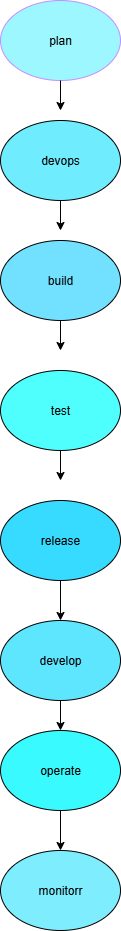

The diagram above was exported from draw.io. Its source (the exported page's mxGraphModel, read from the mxfile embedded in the PNG):
<mxGraphModel dx="1042" dy="562" grid="1" gridSize="10" guides="1" tooltips="1" connect="1" arrows="1" fold="1" page="1" pageScale="1" pageWidth="827" pageHeight="1169" math="0" shadow="0">
  <root>
    <mxCell id="0" />
    <mxCell id="1" parent="0" />
    <mxCell id="Y1D-bbBgXhOpsKRGu0KV-3" value="plan" style="ellipse;whiteSpace=wrap;html=1;strokeColor=#C090FF;fillColor=#9DF7FF;" vertex="1" parent="1">
      <mxGeometry x="320" y="170" width="120" height="80" as="geometry" />
    </mxCell>
    <mxCell id="Y1D-bbBgXhOpsKRGu0KV-4" value="devops" style="ellipse;whiteSpace=wrap;html=1;fillColor=#70ECFF;" vertex="1" parent="1">
      <mxGeometry x="320" y="290" width="120" height="80" as="geometry" />
    </mxCell>
    <mxCell id="Y1D-bbBgXhOpsKRGu0KV-5" value="build" style="ellipse;whiteSpace=wrap;html=1;fillColor=#72E1FF;" vertex="1" parent="1">
      <mxGeometry x="320" y="410" width="120" height="80" as="geometry" />
    </mxCell>
    <mxCell id="Y1D-bbBgXhOpsKRGu0KV-6" value="test" style="ellipse;whiteSpace=wrap;html=1;fillColor=#4FFFFD;" vertex="1" parent="1">
      <mxGeometry x="320" y="540" width="120" height="80" as="geometry" />
    </mxCell>
    <mxCell id="Y1D-bbBgXhOpsKRGu0KV-7" value="release" style="ellipse;whiteSpace=wrap;html=1;fillColor=#37DBFF;" vertex="1" parent="1">
      <mxGeometry x="320" y="670" width="120" height="80" as="geometry" />
    </mxCell>
    <mxCell id="Y1D-bbBgXhOpsKRGu0KV-8" value="develop" style="ellipse;whiteSpace=wrap;html=1;fillColor=#5FE6FF;" vertex="1" parent="1">
      <mxGeometry x="320" y="790" width="120" height="80" as="geometry" />
    </mxCell>
    <mxCell id="Y1D-bbBgXhOpsKRGu0KV-9" value="operate" style="ellipse;whiteSpace=wrap;html=1;fillColor=#39FBFF;" vertex="1" parent="1">
      <mxGeometry x="320" y="900" width="120" height="80" as="geometry" />
    </mxCell>
    <mxCell id="Y1D-bbBgXhOpsKRGu0KV-10" value="monitorr" style="ellipse;whiteSpace=wrap;html=1;fillColor=#7EEEFF;" vertex="1" parent="1">
      <mxGeometry x="320" y="1020" width="120" height="80" as="geometry" />
    </mxCell>
    <mxCell id="Y1D-bbBgXhOpsKRGu0KV-17" value="" style="endArrow=classic;html=1;rounded=0;" edge="1" parent="1">
      <mxGeometry width="50" height="50" relative="1" as="geometry">
        <mxPoint x="380" y="250" as="sourcePoint" />
        <mxPoint x="380" y="280" as="targetPoint" />
      </mxGeometry>
    </mxCell>
    <mxCell id="Y1D-bbBgXhOpsKRGu0KV-19" value="" style="endArrow=classic;html=1;rounded=0;exitX=0.5;exitY=1;exitDx=0;exitDy=0;" edge="1" parent="1" source="Y1D-bbBgXhOpsKRGu0KV-4">
      <mxGeometry width="50" height="50" relative="1" as="geometry">
        <mxPoint x="190" y="360" as="sourcePoint" />
        <mxPoint x="380" y="400" as="targetPoint" />
        <Array as="points" />
      </mxGeometry>
    </mxCell>
    <mxCell id="Y1D-bbBgXhOpsKRGu0KV-20" value="" style="endArrow=classic;html=1;rounded=0;exitX=0.5;exitY=1;exitDx=0;exitDy=0;" edge="1" parent="1" source="Y1D-bbBgXhOpsKRGu0KV-5">
      <mxGeometry width="50" height="50" relative="1" as="geometry">
        <mxPoint x="190" y="360" as="sourcePoint" />
        <mxPoint x="380" y="520" as="targetPoint" />
      </mxGeometry>
    </mxCell>
    <mxCell id="Y1D-bbBgXhOpsKRGu0KV-21" value="" style="endArrow=classic;html=1;rounded=0;exitX=0.5;exitY=1;exitDx=0;exitDy=0;" edge="1" parent="1" source="Y1D-bbBgXhOpsKRGu0KV-6">
      <mxGeometry width="50" height="50" relative="1" as="geometry">
        <mxPoint x="190" y="620" as="sourcePoint" />
        <mxPoint x="380" y="650" as="targetPoint" />
      </mxGeometry>
    </mxCell>
    <mxCell id="Y1D-bbBgXhOpsKRGu0KV-22" value="" style="endArrow=classic;html=1;rounded=0;exitX=0.5;exitY=1;exitDx=0;exitDy=0;entryX=0.5;entryY=0;entryDx=0;entryDy=0;" edge="1" parent="1" source="Y1D-bbBgXhOpsKRGu0KV-7" target="Y1D-bbBgXhOpsKRGu0KV-8">
      <mxGeometry width="50" height="50" relative="1" as="geometry">
        <mxPoint x="210" y="710" as="sourcePoint" />
        <mxPoint x="390" y="780" as="targetPoint" />
      </mxGeometry>
    </mxCell>
    <mxCell id="Y1D-bbBgXhOpsKRGu0KV-23" value="" style="endArrow=classic;html=1;rounded=0;exitX=0.5;exitY=1;exitDx=0;exitDy=0;entryX=0.5;entryY=0;entryDx=0;entryDy=0;" edge="1" parent="1" source="Y1D-bbBgXhOpsKRGu0KV-8" target="Y1D-bbBgXhOpsKRGu0KV-9">
      <mxGeometry width="50" height="50" relative="1" as="geometry">
        <mxPoint x="210" y="1000" as="sourcePoint" />
        <mxPoint x="260" y="950" as="targetPoint" />
      </mxGeometry>
    </mxCell>
    <mxCell id="Y1D-bbBgXhOpsKRGu0KV-24" value="" style="endArrow=classic;html=1;rounded=0;exitX=0.5;exitY=1;exitDx=0;exitDy=0;entryX=0.5;entryY=0;entryDx=0;entryDy=0;" edge="1" parent="1" source="Y1D-bbBgXhOpsKRGu0KV-9" target="Y1D-bbBgXhOpsKRGu0KV-10">
      <mxGeometry width="50" height="50" relative="1" as="geometry">
        <mxPoint x="210" y="1000" as="sourcePoint" />
        <mxPoint x="260" y="950" as="targetPoint" />
      </mxGeometry>
    </mxCell>
  </root>
</mxGraphModel>